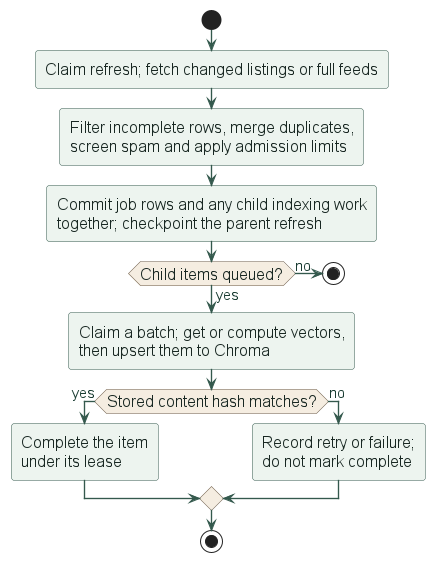

The diagram above was rendered by PlantUML. Its source (embedded in the PNG):
@startuml refresh-activity
!include _theme.puml
' Worker stages; a completed refresh parent does not mean every vector is ready.
start
:Claim refresh; fetch changed listings or full feeds;
:Filter incomplete rows, merge duplicates,\nscreen spam and apply admission limits;
:Commit job rows and any child indexing work\ntogether; checkpoint the parent refresh;
if (Child items queued?) then (no)
  stop
else (yes)
  :Claim a batch; get or compute vectors,\nthen upsert them to Chroma;
endif
if (Stored content hash matches?) then (yes)
  :Complete the item\nunder its lease;
else (no)
  :Record retry or failure;\ndo not mark complete;
endif
stop
@enduml